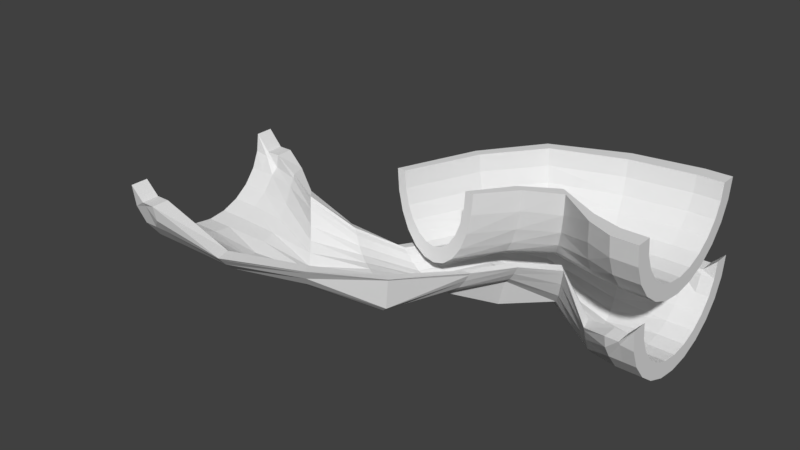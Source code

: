 # Source: cut_pipe_currved_left_steep_hard.blend  (saved by Blender 2.78.0; exported with 4.5.12 LTS)
import bpy
from mathutils import Matrix  # noqa: F401  (used for matrix-valued properties, if any)

bpy.ops.wm.read_factory_settings(use_empty=True)
scene = bpy.context.scene
scene.name = 'Scene'

# ---- collections
col_collection_1 = bpy.data.collections.new('Collection 1'); scene.collection.children.link(col_collection_1)

# ---- world
world_world = bpy.data.worlds.new('World'); scene.world = world_world
world_world.color = (0.05088, 0.05088, 0.05088)
world_world.use_sun_shadow = False
world_world.sun_shadow_jitter_overblur = 0.0
world_world.cycles.sampling_method = 'MANUAL'

# ---- meshes
me_cylinder_010 = bpy.data.meshes.new('Cylinder.010')
me_cylinder_010.from_pydata([(-264.0, 697.5, 411.4), (-264.0, -642.5, -42.97), (-102.5, 697.5, 408.6), (-102.5, -620.6, -42.97), (47.99, 697.5, 400.7), (47.99, -556.7, -42.97), (177.2, 697.5, 388.0), (177.2, -455.0, -42.97), (276.4, 697.5, 371.5), (276.4, -322.5, -42.97), (338.7, 697.5, 352.3), (338.7, -168.1, -42.97), (360.0, 697.5, 331.6), (360.0, -2.452, -42.97), (338.7, 697.5, 311.0), (338.7, 163.2, -42.97), (276.4, 697.5, 291.8), (276.4, 317.5, -42.97), (177.2, 697.5, 275.2), (177.2, 450.1, -42.97), (47.99, 697.5, 262.6), (47.99, 551.8, -42.97), (-102.5, 697.5, 254.6), (-102.5, 615.7, -42.97), (-264.0, 697.5, 251.9), (-264.0, 637.5, -42.97), (-264.0, 697.5, 395.4), (-264.0, -514.5, -42.97), (-134.8, 697.5, 393.2), (-134.8, -497.0, -42.97), (-14.41, 697.5, 386.9), (-14.41, -445.9, -42.97), (88.98, 697.5, 376.7), (88.98, -364.5, -42.97), (168.3, 697.5, 363.5), (168.3, -258.5, -42.97), (218.2, 697.5, 348.1), (218.2, -135.0, -42.97), (235.2, 697.5, 331.6), (235.2, -2.452, -42.97), (218.2, 697.5, 315.1), (218.2, 130.1, -42.97), (168.3, 697.5, 299.7), (168.3, 253.5, -42.97), (88.98, 697.5, 286.5), (88.98, 359.6, -42.97), (-14.41, 697.5, 276.4), (-14.41, 441.0, -42.97), (-134.8, 697.5, 270.0), (-134.8, 492.1, -42.97), (-264.0, 697.5, 267.8), (-264.0, 509.5, -42.97), (-617.0, 359.6, 57.03), (-264.0, 113.8, 353.5), (-264.0, -322.5, 273.9), (-264.0, -556.7, 136.0), (-264.0, -642.5, 7.034), (-102.5, -620.6, 7.034), (-102.5, -537.8, 134.7), (-102.5, -311.5, 271.6), (-102.5, 119.5, 350.8), (47.99, -556.7, 7.034), (47.99, -482.5, 130.7), (47.99, -279.6, 264.7), (47.99, 136.0, 343.1), (177.2, -455.0, 7.034), (177.2, -394.4, 124.4), (177.2, -228.7, 253.7), (177.2, 162.4, 330.9), (276.4, -322.5, 7.034), (276.4, -279.6, 116.1), (276.4, -162.5, 239.4), (276.4, 196.7, 314.9), (338.7, -168.1, 7.034), (338.7, -145.9, 106.5), (338.7, -85.27, 222.7), (338.7, 236.6, 296.4), (360.0, -2.452, 7.034), (360.0, -2.452, 96.18), (360.0, -2.452, 204.9), (360.0, 279.5, 276.4), (338.7, 163.2, 7.034), (338.7, 141.0, 85.86), (338.7, 80.37, 187.0), (338.7, 322.4, 256.5), (276.4, 317.5, 7.034), (276.4, 274.7, 76.25), (276.4, 157.5, 170.3), (276.4, 362.3, 237.9), (177.2, 450.1, 7.034), (177.2, 389.5, 67.99), (177.2, 223.8, 156.0), (177.2, 396.6, 222.0), (47.99, 551.8, 7.034), (47.99, 477.5, 61.65), (47.99, 274.7, 145.1), (47.99, 422.9, 209.7), (-102.5, 615.7, 7.034), (-102.5, 532.9, 57.67), (-102.5, 306.6, 138.2), (-102.5, 439.5, 202.0), (-264.0, 637.5, 7.034), (-264.0, 551.8, 56.31), (-264.0, 317.5, 135.8), (-264.0, 445.1, 199.4), (-264.0, 147.0, 338.0), (-264.0, -258.5, 260.1), (-264.0, -445.9, 128.1), (-264.0, -514.5, 7.034), (-134.8, -497.0, 7.034), (-134.8, -430.8, 127.0), (-134.8, -249.7, 258.2), (-134.8, 151.5, 335.9), (-14.41, -445.9, 7.034), (-14.41, -386.5, 123.8), (-14.41, -224.2, 252.7), (-14.41, 164.7, 329.8), (88.98, -364.5, 7.034), (88.98, -316.0, 118.7), (88.98, -183.5, 243.9), (88.98, 185.8, 320.0), (168.3, -258.5, 7.034), (168.3, -224.2, 112.1), (168.3, -130.5, 232.5), (168.3, 213.2, 307.2), (218.2, -135.0, 7.034), (218.2, -117.2, 104.4), (218.2, -68.71, 219.2), (218.2, 245.2, 292.4), (235.2, -2.452, 7.034), (235.2, -2.452, 96.18), (235.2, -2.452, 204.9), (235.2, 279.5, 276.4), (218.2, 130.1, 7.034), (218.2, 112.3, 87.93), (218.2, 63.81, 190.6), (218.2, 313.8, 260.5), (168.3, 253.5, 7.034), (168.3, 219.3, 80.23), (168.3, 125.5, 177.2), (168.3, 345.7, 245.6), (88.98, 359.6, 7.034), (88.98, 311.1, 73.63), (88.98, 178.6, 165.8), (88.98, 373.2, 232.9), (-14.41, 441.0, 7.034), (-14.41, 381.5, 68.56), (-14.41, 219.3, 157.0), (-14.41, 394.3, 223.1), (-134.8, 492.1, 7.034), (-134.8, 425.8, 65.37), (-134.8, 244.8, 151.5), (-134.8, 407.5, 216.9), (-264.0, 509.5, 7.034), (-264.0, 441.0, 64.29), (-264.0, 253.5, 149.6), (-264.0, 412.0, 214.8), (-264.0, -642.5, -17.97), (-264.0, -514.5, -17.97), (-102.5, -620.6, -17.97), (47.99, -556.7, -17.97), (177.2, -455.0, -17.97), (276.4, -322.5, -17.97), (338.7, -168.1, -17.97), (360.0, -2.452, -17.97), (338.7, 163.2, -17.97), (276.4, 317.5, -17.97), (177.2, 450.1, -17.97), (47.99, 551.8, -17.97), (-102.5, 615.7, -17.97), (-264.0, 637.5, -17.97), (-134.8, -497.0, -17.97), (-14.41, -445.9, -17.97), (88.98, -364.5, -17.97), (168.3, -258.5, -17.97), (218.2, -135.0, -17.97), (235.2, -2.452, -17.97), (218.2, 130.1, -17.97), (168.3, 253.5, -17.97), (88.98, 359.6, -17.97), (-14.41, 441.0, -17.97), (-134.8, 492.1, -17.97), (-264.0, 509.5, -17.97)], [], [(157, 1, 3, 159), (159, 3, 5, 160), (160, 5, 7, 161), (161, 7, 9, 162), (162, 9, 11, 163), (163, 11, 13, 164), (164, 13, 15, 165), (165, 15, 17, 166), (166, 17, 19, 167), (167, 19, 21, 168), (168, 21, 23, 169), (169, 23, 25, 170), (158, 171, 29, 27), (171, 172, 31, 29), (172, 173, 33, 31), (173, 174, 35, 33), (174, 175, 37, 35), (175, 176, 39, 37), (176, 177, 41, 39), (177, 178, 43, 41), (178, 179, 45, 43), (179, 180, 47, 45), (180, 181, 49, 47), (181, 182, 51, 49), (0, 2, 28, 26), (3, 1, 27, 29), (5, 3, 29, 31), (7, 5, 31, 33), (9, 7, 33, 35), (11, 9, 35, 37), (13, 11, 37, 39), (15, 13, 39, 41), (17, 15, 41, 43), (19, 17, 43, 45), (21, 19, 45, 47), (23, 21, 47, 49), (25, 23, 49, 51), (2, 4, 6, 8, 10, 12, 14, 16, 18, 20, 22, 24, 50, 48, 46, 44, 42, 40, 38, 36, 34, 32, 30, 28), (170, 25, 51, 182), (53, 0, 26, 105), (157, 56, 108, 158), (56, 55, 107, 108), (55, 54, 106, 107), (54, 53, 105, 106), (24, 104, 156, 50), (104, 103, 155, 156), (103, 102, 154, 155), (102, 101, 153, 154), (48, 50, 156, 152), (152, 156, 155, 151), (151, 155, 154, 150), (150, 154, 153, 149), (46, 48, 152, 148), (148, 152, 151, 147), (147, 151, 150, 146), (146, 150, 149, 145), (44, 46, 148, 144), (144, 148, 147, 143), (143, 147, 146, 142), (142, 146, 145, 141), (42, 44, 144, 140), (140, 144, 143, 139), (139, 143, 142, 138), (138, 142, 141, 137), (40, 42, 140, 136), (136, 140, 139, 135), (135, 139, 138, 134), (134, 138, 137, 133), (38, 40, 136, 132), (132, 136, 135, 131), (131, 135, 134, 130), (130, 134, 133, 129), (36, 38, 132, 128), (128, 132, 131, 127), (127, 131, 130, 126), (126, 130, 129, 125), (34, 36, 128, 124), (124, 128, 127, 123), (123, 127, 126, 122), (122, 126, 125, 121), (32, 34, 124, 120), (120, 124, 123, 119), (119, 123, 122, 118), (118, 122, 121, 117), (30, 32, 120, 116), (116, 120, 119, 115), (115, 119, 118, 114), (114, 118, 117, 113), (28, 30, 116, 112), (112, 116, 115, 111), (111, 115, 114, 110), (110, 114, 113, 109), (26, 28, 112, 105), (105, 112, 111, 106), (106, 111, 110, 107), (107, 110, 109, 108), (22, 100, 104, 24), (100, 99, 103, 104), (99, 98, 102, 103), (98, 97, 101, 102), (20, 96, 100, 22), (96, 95, 99, 100), (95, 94, 98, 99), (94, 93, 97, 98), (18, 92, 96, 20), (92, 91, 95, 96), (91, 90, 94, 95), (90, 89, 93, 94), (16, 88, 92, 18), (88, 87, 91, 92), (87, 86, 90, 91), (86, 85, 89, 90), (14, 84, 88, 16), (84, 83, 87, 88), (83, 82, 86, 87), (82, 81, 85, 86), (12, 80, 84, 14), (80, 79, 83, 84), (79, 78, 82, 83), (78, 77, 81, 82), (10, 76, 80, 12), (76, 75, 79, 80), (75, 74, 78, 79), (74, 73, 77, 78), (8, 72, 76, 10), (72, 71, 75, 76), (71, 70, 74, 75), (70, 69, 73, 74), (6, 68, 72, 8), (68, 67, 71, 72), (67, 66, 70, 71), (66, 65, 69, 70), (4, 64, 68, 6), (64, 63, 67, 68), (63, 62, 66, 67), (62, 61, 65, 66), (2, 60, 64, 4), (60, 59, 63, 64), (59, 58, 62, 63), (58, 57, 61, 62), (0, 53, 60, 2), (53, 54, 59, 60), (54, 55, 58, 59), (55, 56, 57, 58), (1, 157, 158, 27), (101, 170, 182, 153), (149, 153, 182, 181), (145, 149, 181, 180), (141, 145, 180, 179), (137, 141, 179, 178), (133, 137, 178, 177), (129, 133, 177, 176), (125, 129, 176, 175), (121, 125, 175, 174), (117, 121, 174, 173), (113, 117, 173, 172), (109, 113, 172, 171), (108, 109, 171, 158), (97, 169, 170, 101), (93, 168, 169, 97), (89, 167, 168, 93), (85, 166, 167, 89), (81, 165, 166, 85), (77, 164, 165, 81), (73, 163, 164, 77), (69, 162, 163, 73), (65, 161, 162, 69), (61, 160, 161, 65), (57, 159, 160, 61), (56, 157, 159, 57)])
_uv = me_cylinder_010.uv_layers.new(name='UVMap')
_uv.uv.foreach_set('vector', [0.01013, 0.9999, 0.0, 0.9998, 0.000552, 0.9308, 0.01069, 0.9309, 0.01069, 0.9309, 0.000552, 0.9308, 0.001086, 0.864, 0.01122, 0.8641, 0.01122, 0.8641, 0.001086, 0.864, 0.001566, 0.8041, 0.0117, 0.8042, 0.7475, 0.496, 0.7374, 0.4973, 0.7316, 0.4453, 0.7416, 0.444, 0.7416, 0.444, 0.7316, 0.4453, 0.7244, 0.3829, 0.7345, 0.3816, 0.7345, 0.3816, 0.7244, 0.3829, 0.7165, 0.3142, 0.7265, 0.313, 0.7265, 0.313, 0.7165, 0.3142, 0.7082, 0.2441, 0.7183, 0.2428, 0.7183, 0.2428, 0.7082, 0.2441, 0.7003, 0.1772, 0.7104, 0.176, 0.7104, 0.176, 0.7003, 0.1772, 0.6933, 0.1182, 0.7033, 0.1169, 0.6485, 0.6718, 0.6384, 0.6722, 0.6398, 0.6234, 0.6499, 0.623, 0.6499, 0.623, 0.6398, 0.6234, 0.6398, 0.5637, 0.6499, 0.5632, 0.6499, 0.5632, 0.6398, 0.5637, 0.6384, 0.4971, 0.6485, 0.4966, 0.08271, 0.8014, 0.08322, 0.8566, 0.07311, 0.8567, 0.0726, 0.8015, 0.08322, 0.8566, 0.0847, 0.9099, 0.0746, 0.91, 0.07311, 0.8567, 0.0847, 0.9099, 0.08707, 0.9578, 0.07696, 0.9579, 0.0746, 0.91, 0.5437, 0.4975, 0.5385, 0.5398, 0.5284, 0.5385, 0.5337, 0.4962, 0.5385, 0.5398, 0.5324, 0.5902, 0.5223, 0.5889, 0.5284, 0.5385, 0.5324, 0.5902, 0.5258, 0.6453, 0.5158, 0.644, 0.5223, 0.5889, 0.5258, 0.6453, 0.5193, 0.7013, 0.5092, 0.7001, 0.5158, 0.644, 0.5193, 0.7013, 0.5131, 0.7545, 0.5031, 0.7532, 0.5092, 0.7001, 0.5131, 0.7545, 0.5078, 0.8012, 0.4978, 0.7999, 0.5031, 0.7532, 0.4853, 0.6827, 0.4853, 0.6439, 0.4954, 0.6439, 0.4954, 0.6827, 0.4853, 0.6439, 0.4853, 0.5962, 0.4954, 0.5962, 0.4954, 0.6439, 0.4853, 0.5962, 0.4853, 0.543, 0.4954, 0.543, 0.4954, 0.5962, 0.9355, 0.262, 0.9372, 0.1942, 0.9433, 0.2078, 0.942, 0.262, 0.1875, 0.009129, 0.253, 0.0, 0.253, 0.05348, 0.2006, 0.06078, 0.1265, 0.03586, 0.1875, 0.009129, 0.2006, 0.06078, 0.1518, 0.08217, 0.07409, 0.07837, 0.1265, 0.03586, 0.1518, 0.08217, 0.1099, 0.1162, 0.03389, 0.1338, 0.07409, 0.07837, 0.1099, 0.1162, 0.0777, 0.1605, 0.008619, 0.1983, 0.03389, 0.1338, 0.0777, 0.1605, 0.05748, 0.2121, 0.0, 0.2675, 0.008619, 0.1983, 0.05748, 0.2121, 0.05059, 0.2675, 0.008619, 0.3367, 0.0, 0.2675, 0.05059, 0.2675, 0.05748, 0.3228, 0.03389, 0.4012, 0.008619, 0.3367, 0.05748, 0.3228, 0.0777, 0.3744, 0.07409, 0.4566, 0.03389, 0.4012, 0.0777, 0.3744, 0.1099, 0.4187, 0.1265, 0.499, 0.07409, 0.4566, 0.1099, 0.4187, 0.1518, 0.4527, 0.1875, 0.5257, 0.1265, 0.499, 0.1518, 0.4527, 0.2006, 0.4741, 0.253, 0.5348, 0.1875, 0.5257, 0.2006, 0.4741, 0.253, 0.4813, 0.9372, 0.1942, 0.941, 0.131, 0.9466, 0.07675, 0.9536, 0.03511, 0.9617, 0.008929, 0.9701, 0.0, 0.9783, 0.008929, 0.9859, 0.03511, 0.9922, 0.07675, 0.9968, 0.131, 0.9995, 0.1942, 1.0, 0.262, 0.9936, 0.262, 0.9932, 0.2078, 0.991, 0.1572, 0.9873, 0.1138, 0.9823, 0.08049, 0.9762, 0.05955, 0.9696, 0.05241, 0.9629, 0.05955, 0.9565, 0.08049, 0.9508, 0.1138, 0.9463, 0.1572, 0.9433, 0.2078, 0.7032, 0.9144, 0.6933, 0.9125, 0.7028, 0.8593, 0.7127, 0.8612, 0.871, 0.2403, 0.9294, 0.0, 0.9355, 0.002299, 0.8815, 0.2293, 0.9083, 0.5943, 0.8988, 0.5907, 0.9165, 0.5398, 0.926, 0.5434, 0.8988, 0.5907, 0.8615, 0.538, 0.8798, 0.4951, 0.9165, 0.5398, 0.8615, 0.538, 0.8412, 0.4251, 0.8553, 0.4016, 0.8798, 0.4951, 0.8412, 0.4251, 0.871, 0.2403, 0.8815, 0.2293, 0.8553, 0.4016, 0.8064, 0.9602, 0.8041, 0.8512, 0.8127, 0.8387, 0.8127, 0.9614, 0.8041, 0.8512, 0.7882, 0.7933, 0.7985, 0.7678, 0.8127, 0.8387, 0.7882, 0.7933, 0.7392, 0.8845, 0.7506, 0.8391, 0.7985, 0.7678, 0.7392, 0.8845, 0.7132, 0.9163, 0.7227, 0.8631, 0.7506, 0.8391, 0.3053, 0.8133, 0.253, 0.8132, 0.253, 0.6903, 0.3053, 0.6885, 0.3053, 0.6885, 0.253, 0.6903, 0.2531, 0.6196, 0.3055, 0.6161, 0.9273, 0.7344, 0.9382, 0.788, 0.8715, 0.8076, 0.863, 0.7533, 0.863, 0.7533, 0.8715, 0.8076, 0.8487, 0.8143, 0.8412, 0.7596, 0.3541, 0.8138, 0.3053, 0.8133, 0.3053, 0.6885, 0.3541, 0.6834, 0.3541, 0.6834, 0.3053, 0.6885, 0.3055, 0.6161, 0.3542, 0.6057, 0.9235, 0.6826, 0.9273, 0.7344, 0.863, 0.7533, 0.8666, 0.6992, 0.4502, 0.6405, 0.4515, 0.5925, 0.4752, 0.5962, 0.4752, 0.6439, 0.396, 0.8144, 0.3541, 0.8138, 0.3541, 0.6834, 0.3959, 0.6752, 0.3959, 0.6752, 0.3541, 0.6834, 0.3542, 0.6057, 0.396, 0.5893, 0.9273, 0.636, 0.9235, 0.6826, 0.8666, 0.6992, 0.8821, 0.6492, 0.4482, 0.68, 0.4502, 0.6405, 0.4752, 0.6439, 0.4752, 0.6827, 0.428, 0.8153, 0.396, 0.8144, 0.3959, 0.6752, 0.428, 0.6646, 0.428, 0.6646, 0.3959, 0.6752, 0.396, 0.5893, 0.4281, 0.5679, 0.9382, 0.5979, 0.9273, 0.636, 0.8821, 0.6492, 0.9083, 0.6066, 0.5543, 0.7452, 0.5471, 0.7856, 0.5179, 0.8025, 0.5232, 0.7558, 0.4482, 0.8164, 0.428, 0.8153, 0.428, 0.6646, 0.4481, 0.6522, 0.4481, 0.6522, 0.428, 0.6646, 0.4281, 0.5679, 0.4482, 0.543, 0.6064, 0.6843, 0.598, 0.7109, 0.5543, 0.7452, 0.5627, 0.6994, 0.5627, 0.6994, 0.5543, 0.7452, 0.5232, 0.7558, 0.5293, 0.7026, 0.6318, 0.957, 0.6251, 0.9566, 0.6222, 0.7928, 0.6303, 0.7788, 0.6303, 0.7788, 0.6222, 0.7928, 0.6064, 0.6843, 0.6155, 0.6568, 0.6155, 0.6568, 0.6064, 0.6843, 0.5627, 0.6994, 0.5718, 0.6512, 0.5718, 0.6512, 0.5627, 0.6994, 0.5293, 0.7026, 0.5359, 0.6466, 0.6384, 0.9583, 0.6318, 0.957, 0.6303, 0.7788, 0.6384, 0.7657, 0.6384, 0.7657, 0.6303, 0.7788, 0.6155, 0.6568, 0.6245, 0.6302, 0.6245, 0.6302, 0.6155, 0.6568, 0.5718, 0.6512, 0.5808, 0.604, 0.5808, 0.604, 0.5718, 0.6512, 0.5359, 0.6466, 0.5425, 0.5915, 0.6731, 0.002199, 0.6933, 0.00326, 0.6933, 0.1961, 0.673, 0.2084, 0.673, 0.2084, 0.6933, 0.1961, 0.6933, 0.3323, 0.673, 0.3572, 0.6329, 0.6064, 0.6245, 0.6302, 0.5808, 0.604, 0.5891, 0.5609, 0.5891, 0.5609, 0.5808, 0.604, 0.5425, 0.5915, 0.5486, 0.5411, 0.6409, 0.001289, 0.6731, 0.002199, 0.673, 0.2084, 0.6409, 0.219, 0.6409, 0.219, 0.673, 0.2084, 0.673, 0.3572, 0.6409, 0.3786, 0.6734, 0.7295, 0.6385, 0.7295, 0.6384, 0.6756, 0.675, 0.6722, 0.5963, 0.5249, 0.5891, 0.5609, 0.5486, 0.5411, 0.5538, 0.4988, 0.599, 0.0005896, 0.6409, 0.001289, 0.6409, 0.219, 0.599, 0.2272, 0.599, 0.2272, 0.6409, 0.219, 0.6409, 0.3786, 0.599, 0.395, 0.599, 0.395, 0.6409, 0.3786, 0.6409, 0.4426, 0.599, 0.4717, 0.1437, 0.9126, 0.1437, 0.9599, 0.09717, 0.9577, 0.09481, 0.9098, 0.5502, 0.0001501, 0.599, 0.0005896, 0.599, 0.2272, 0.5501, 0.2323, 0.5501, 0.2323, 0.599, 0.2272, 0.599, 0.395, 0.5501, 0.4053, 0.5501, 0.4053, 0.599, 0.395, 0.599, 0.4717, 0.5502, 0.4899, 0.1438, 0.8596, 0.1437, 0.9126, 0.09481, 0.9098, 0.09333, 0.8565, 0.4978, 0.0, 0.5502, 0.0001501, 0.5501, 0.2323, 0.4978, 0.234, 0.4978, 0.234, 0.5501, 0.2323, 0.5501, 0.4053, 0.4978, 0.4088, 0.4978, 0.4088, 0.5501, 0.4053, 0.5502, 0.4899, 0.4978, 0.4962, 0.1438, 0.8045, 0.1438, 0.8596, 0.09333, 0.8565, 0.09282, 0.8013, 0.06547, 0.5387, 0.06547, 0.6502, 9.402e-07, 0.648, 0.0, 0.5389, 0.06547, 0.6502, 0.06549, 0.7101, 2.315e-05, 0.7057, 9.402e-07, 0.648, 0.8043, 0.5973, 0.7221, 0.5737, 0.7327, 0.5058, 0.8181, 0.5304, 0.7221, 0.5737, 0.6933, 0.5656, 0.7027, 0.4973, 0.7327, 0.5058, 0.1265, 0.5382, 0.1265, 0.6565, 0.06547, 0.6502, 0.06547, 0.5387, 0.1265, 0.6565, 0.1265, 0.723, 0.06549, 0.7101, 0.06547, 0.6502, 0.7996, 0.6621, 0.7266, 0.6412, 0.7221, 0.5737, 0.8043, 0.5973, 0.7266, 0.6412, 0.7013, 0.6341, 0.6933, 0.5656, 0.7221, 0.5737, 0.1788, 0.5373, 0.1788, 0.6667, 0.1265, 0.6565, 0.1265, 0.5382, 0.1788, 0.6667, 0.1789, 0.7434, 0.1265, 0.723, 0.1265, 0.6565, 0.8043, 0.7203, 0.7459, 0.7037, 0.7266, 0.6412, 0.7996, 0.6621, 0.7459, 0.7037, 0.7263, 0.6983, 0.7013, 0.6341, 0.7266, 0.6412, 0.219, 0.5362, 0.219, 0.6799, 0.1788, 0.6667, 0.1788, 0.5373, 0.219, 0.6799, 0.219, 0.7702, 0.1789, 0.7434, 0.1788, 0.6667, 0.8181, 0.7678, 0.7787, 0.7568, 0.7459, 0.7037, 0.8043, 0.7203, 0.7504, 0.1891, 0.7205, 0.1747, 0.7134, 0.1156, 0.7409, 0.1379, 0.2443, 0.5348, 0.2443, 0.6954, 0.219, 0.6799, 0.219, 0.5362, 0.2443, 0.6954, 0.2443, 0.8013, 0.219, 0.7702, 0.219, 0.6799, 0.8048, 0.267, 0.7612, 0.2468, 0.7504, 0.1891, 0.794, 0.2333, 0.7612, 0.2468, 0.7284, 0.2415, 0.7205, 0.1747, 0.7504, 0.1891, 0.833, 0.001813, 0.8312, 0.1798, 0.821, 0.1621, 0.8246, 0.002118, 0.8312, 0.1798, 0.8162, 0.3015, 0.8048, 0.267, 0.821, 0.1621, 0.8162, 0.3015, 0.7724, 0.3071, 0.7612, 0.2468, 0.8048, 0.267, 0.7724, 0.3071, 0.7366, 0.3117, 0.7284, 0.2415, 0.7612, 0.2468, 0.8412, 0.0, 0.8412, 0.1959, 0.8312, 0.1798, 0.833, 0.001813, 0.8412, 0.1959, 0.8273, 0.3345, 0.8162, 0.3015, 0.8312, 0.1798, 0.8273, 0.3345, 0.7835, 0.3659, 0.7724, 0.3071, 0.8162, 0.3015, 0.7835, 0.3659, 0.7445, 0.3803, 0.7366, 0.3117, 0.7724, 0.3071, 0.4724, 0.5403, 0.4723, 0.3271, 0.4977, 0.3425, 0.4978, 0.539, 0.4723, 0.3271, 0.4723, 0.1718, 0.4978, 0.2029, 0.4977, 0.3425, 0.8374, 0.3638, 0.7935, 0.4192, 0.7835, 0.3659, 0.8273, 0.3345, 0.7935, 0.4192, 0.7517, 0.4428, 0.7445, 0.3803, 0.7835, 0.3659, 0.4321, 0.5414, 0.432, 0.3138, 0.4723, 0.3271, 0.4724, 0.5403, 0.432, 0.3138, 0.432, 0.1451, 0.4723, 0.1718, 0.4723, 0.3271, 0.432, 0.1451, 0.4325, 0.06705, 0.4729, 0.1145, 0.4723, 0.1718, 0.8018, 0.4633, 0.7576, 0.4948, 0.7517, 0.4428, 0.7935, 0.4192, 0.3797, 0.5423, 0.3795, 0.3036, 0.432, 0.3138, 0.4321, 0.5414, 0.3795, 0.3036, 0.3795, 0.1246, 0.432, 0.1451, 0.432, 0.3138, 0.3795, 0.1246, 0.3801, 0.03067, 0.4325, 0.06705, 0.432, 0.1451, 0.07152, 0.8605, 0.02135, 0.8642, 0.02183, 0.8043, 0.06942, 0.8013, 0.3186, 0.5428, 0.3184, 0.2972, 0.3795, 0.3036, 0.3797, 0.5423, 0.3184, 0.2972, 0.3185, 0.1117, 0.3795, 0.1246, 0.3795, 0.3036, 0.3185, 0.1117, 0.319, 0.007799, 0.3801, 0.03067, 0.3795, 0.1246, 0.0726, 0.9268, 0.02082, 0.931, 0.02135, 0.8642, 0.07152, 0.8605, 0.2531, 0.543, 0.253, 0.2951, 0.3184, 0.2972, 0.3186, 0.5428, 0.253, 0.2951, 0.253, 0.1073, 0.3185, 0.1117, 0.3184, 0.2972, 0.253, 0.1073, 0.2535, 0.0, 0.319, 0.007799, 0.3185, 0.1117, 0.0726, 0.9956, 0.02027, 1.0, 0.02082, 0.931, 0.0726, 0.9268, 0.9179, 0.5979, 0.9083, 0.5943, 0.926, 0.5434, 0.9355, 0.547, 0.7132, 0.9163, 0.7032, 0.9144, 0.7127, 0.8612, 0.7227, 0.8631, 0.4752, 0.5962, 0.4752, 0.543, 0.4853, 0.543, 0.4853, 0.5962, 0.4752, 0.6439, 0.4752, 0.5962, 0.4853, 0.5962, 0.4853, 0.6439, 0.4752, 0.6827, 0.4752, 0.6439, 0.4853, 0.6439, 0.4853, 0.6827, 0.5232, 0.7558, 0.5179, 0.8025, 0.5078, 0.8012, 0.5131, 0.7545, 0.5293, 0.7026, 0.5232, 0.7558, 0.5131, 0.7545, 0.5193, 0.7013, 0.5359, 0.6466, 0.5293, 0.7026, 0.5193, 0.7013, 0.5258, 0.6453, 0.5425, 0.5915, 0.5359, 0.6466, 0.5258, 0.6453, 0.5324, 0.5902, 0.5486, 0.5411, 0.5425, 0.5915, 0.5324, 0.5902, 0.5385, 0.5398, 0.5538, 0.4988, 0.5486, 0.5411, 0.5385, 0.5398, 0.5437, 0.4975, 0.09481, 0.9098, 0.09717, 0.9577, 0.08707, 0.9578, 0.0847, 0.9099, 0.09333, 0.8565, 0.09481, 0.9098, 0.0847, 0.9099, 0.08322, 0.8566, 0.09282, 0.8013, 0.09333, 0.8565, 0.08322, 0.8566, 0.08271, 0.8014, 0.66, 0.5628, 0.6499, 0.5632, 0.6485, 0.4966, 0.6586, 0.4962, 0.66, 0.6226, 0.6499, 0.623, 0.6499, 0.5632, 0.66, 0.5628, 0.6586, 0.6714, 0.6485, 0.6718, 0.6499, 0.623, 0.66, 0.6226, 0.7205, 0.1747, 0.7104, 0.176, 0.7033, 0.1169, 0.7134, 0.1156, 0.7284, 0.2415, 0.7183, 0.2428, 0.7104, 0.176, 0.7205, 0.1747, 0.7366, 0.3117, 0.7265, 0.313, 0.7183, 0.2428, 0.7284, 0.2415, 0.7445, 0.3803, 0.7345, 0.3816, 0.7265, 0.313, 0.7366, 0.3117, 0.7517, 0.4428, 0.7416, 0.444, 0.7345, 0.3816, 0.7445, 0.3803, 0.7576, 0.4948, 0.7475, 0.496, 0.7416, 0.444, 0.7517, 0.4428, 0.02135, 0.8642, 0.01122, 0.8641, 0.0117, 0.8042, 0.02183, 0.8043, 0.02082, 0.931, 0.01069, 0.9309, 0.01122, 0.8641, 0.02135, 0.8642, 0.02027, 1.0, 0.01013, 0.9999, 0.01069, 0.9309, 0.02082, 0.931])
me_cylinder_010.use_remesh_preserve_volume = False
me_cylinder_010.use_remesh_preserve_attributes = False
me_cylinder_010.use_mirror_vertex_groups = False
me_cylinder_010.update()
me_cylinder_013 = bpy.data.meshes.new('Cylinder.013')
me_cylinder_013.from_pydata([(330.9, 697.5, 411.4), (-264.0, -642.5, -42.97), (350.4, 697.5, 408.6), (-102.5, -620.6, -42.97), (406.6, 697.5, 400.7), (47.99, -556.7, -42.97), (478.1, 697.5, 388.0), (177.2, -455.0, -42.97), (533.0, 697.5, 371.5), (276.4, -322.5, -42.97), (567.5, 697.5, 352.3), (338.7, -168.1, -42.97), (579.2, 697.5, 331.6), (360.0, -2.452, -42.97), (567.5, 697.5, 311.0), (338.7, 163.2, -42.97), (533.0, 697.5, 291.8), (276.4, 317.5, -42.97), (478.1, 697.5, 275.2), (177.2, 450.1, -42.97), (406.6, 697.5, 262.6), (47.99, 551.8, -42.97), (350.4, 697.5, 254.6), (-102.5, 615.7, -42.97), (330.9, 697.5, 251.9), (-264.0, 637.5, -42.97), (330.9, 697.5, 395.4), (-264.0, -514.5, -42.97), (346.5, 697.5, 393.2), (-134.8, -497.0, -42.97), (372.1, 697.5, 386.9), (-14.41, -445.9, -42.97), (429.3, 697.5, 376.7), (88.98, -364.5, -42.97), (473.2, 697.5, 363.5), (168.3, -258.5, -42.97), (500.8, 697.5, 348.1), (218.2, -135.0, -42.97), (510.2, 697.5, 331.6), (235.2, -2.452, -42.97), (500.8, 697.5, 315.1), (218.2, 130.1, -42.97), (473.2, 697.5, 299.7), (168.3, 253.5, -42.97), (429.3, 697.5, 286.5), (88.98, 359.6, -42.97), (372.1, 697.5, 276.4), (-14.41, 441.0, -42.97), (346.5, 697.5, 270.0), (-134.8, 492.1, -42.97), (330.9, 697.5, 267.8), (-264.0, 509.5, -42.97), (-617.0, 359.6, 57.03), (209.4, 113.8, 353.5), (74.34, -322.5, 273.9), (74.34, -556.7, 136.0), (-166.6, -642.5, 7.034), (-53.58, -620.6, 7.034), (95.93, -537.8, 134.7), (95.93, -311.5, 271.6), (221.4, 119.5, 350.8), (47.99, -556.7, 7.034), (158.1, -482.5, 130.7), (158.1, -279.6, 264.7), (454.9, 136.0, 343.1), (177.2, -455.0, 7.034), (237.2, -394.4, 124.4), (237.2, -228.7, 253.7), (498.6, 162.4, 330.9), (276.4, -322.5, 7.034), (276.4, -279.6, 116.1), (297.9, -162.5, 239.4), (533.0, 196.7, 314.9), (338.7, -168.1, 7.034), (338.7, -145.9, 106.5), (338.7, -85.27, 222.7), (567.5, 236.6, 296.4), (360.0, -2.452, 7.034), (360.0, -2.452, 96.18), (360.0, -2.452, 204.9), (579.2, 279.5, 276.4), (338.7, 163.2, 7.034), (338.7, 141.0, 85.86), (338.7, 80.37, 187.0), (567.5, 322.4, 256.5), (276.4, 317.5, 7.034), (276.4, 274.7, 76.25), (276.4, 157.5, 170.3), (333.9, 362.3, 237.9), (177.2, 450.1, 7.034), (177.2, 389.5, 67.99), (177.2, 223.8, 156.0), (279.0, 396.6, 222.0), (47.99, 551.8, 7.034), (47.99, 477.5, 61.65), (47.99, 274.7, 145.1), (207.5, 422.9, 209.7), (-53.58, 615.7, 7.034), (-53.58, 532.9, 57.67), (-53.58, 306.6, 138.2), (151.3, 439.5, 202.0), (-148.6, 637.5, 7.034), (-88.84, 551.8, 56.31), (-88.84, 317.5, 135.8), (131.8, 445.1, 199.4), (209.4, 147.0, 338.0), (74.34, -258.5, 260.1), (74.34, -445.9, 128.1), (-166.6, -514.5, 7.034), (-60.63, -497.0, 7.034), (91.61, -430.8, 127.0), (91.61, -249.7, 258.2), (219.0, 151.5, 335.9), (-14.41, -445.9, 7.034), (119.9, -386.5, 123.8), (119.9, -224.2, 252.7), (234.6, 164.7, 329.8), (88.98, -364.5, 7.034), (183.2, -316.0, 118.7), (183.2, -183.5, 243.9), (269.7, 185.8, 320.0), (168.3, -258.5, 7.034), (231.8, -224.2, 112.1), (231.8, -130.5, 232.5), (296.5, 213.2, 307.2), (218.2, -135.0, 7.034), (262.3, -117.2, 104.4), (262.3, -68.71, 219.2), (313.4, 245.2, 292.4), (235.2, -2.452, 7.034), (235.2, -2.452, 96.18), (272.7, -2.452, 204.9), (311.1, 279.5, 276.4), (218.2, 130.1, 7.034), (218.2, 112.3, 87.93), (218.2, 63.81, 190.6), (301.7, 313.8, 260.5), (168.3, 253.5, 7.034), (168.3, 219.3, 80.23), (168.3, 125.5, 177.2), (274.1, 345.7, 245.6), (88.98, 359.6, 7.034), (88.98, 311.1, 73.63), (88.98, 178.6, 165.8), (230.2, 373.2, 232.9), (-14.41, 441.0, 7.034), (-14.41, 381.5, 68.56), (-14.41, 219.3, 157.0), (173.0, 394.3, 223.1), (-60.63, 492.1, 7.034), (-60.63, 425.8, 65.37), (-60.63, 244.8, 151.5), (147.4, 407.5, 216.9), (-148.6, 509.5, 7.034), (-88.84, 441.0, 64.29), (-88.84, 253.5, 149.6), (131.8, 412.0, 214.8), (-166.6, -642.5, -17.97), (-166.6, -514.5, -17.97), (-131.4, -620.6, -17.97), (47.99, -556.7, -17.97), (177.2, -455.0, -17.97), (276.4, -322.5, -17.97), (338.7, -168.1, -17.97), (360.0, -2.452, -17.97), (338.7, 163.2, -17.97), (276.4, 317.5, -17.97), (177.2, 450.1, -17.97), (47.99, 551.8, -17.97), (-113.3, 615.7, -17.97), (-148.6, 637.5, -17.97), (-138.4, -497.0, -17.97), (-14.41, -445.9, -17.97), (88.98, -364.5, -17.97), (168.3, -258.5, -17.97), (218.2, -135.0, -17.97), (235.2, -2.452, -17.97), (218.2, 130.1, -17.97), (168.3, 253.5, -17.97), (88.98, 359.6, -17.97), (-14.41, 441.0, -17.97), (-120.4, 492.1, -17.97), (-148.6, 509.5, -17.97)], [], [(157, 1, 3, 159), (159, 3, 5, 160), (160, 5, 7, 161), (161, 7, 9, 162), (162, 9, 11, 163), (163, 11, 13, 164), (164, 13, 15, 165), (165, 15, 17, 166), (166, 17, 19, 167), (167, 19, 21, 168), (168, 21, 23, 169), (169, 23, 25, 170), (158, 171, 29, 27), (171, 172, 31, 29), (172, 173, 33, 31), (173, 174, 35, 33), (174, 175, 37, 35), (175, 176, 39, 37), (176, 177, 41, 39), (177, 178, 43, 41), (178, 179, 45, 43), (179, 180, 47, 45), (180, 181, 49, 47), (181, 182, 51, 49), (0, 2, 28, 26), (3, 1, 27, 29), (5, 3, 29, 31), (7, 5, 31, 33), (9, 7, 33, 35), (11, 9, 35, 37), (13, 11, 37, 39), (15, 13, 39, 41), (17, 15, 41, 43), (19, 17, 43, 45), (21, 19, 45, 47), (23, 21, 47, 49), (25, 23, 49, 51), (2, 4, 6, 8, 10, 12, 14, 16, 18, 20, 22, 24, 50, 48, 46, 44, 42, 40, 38, 36, 34, 32, 30, 28), (170, 25, 51, 182), (53, 0, 26, 105), (157, 56, 108, 158), (56, 55, 107, 108), (55, 54, 106, 107), (54, 53, 105, 106), (24, 104, 156, 50), (104, 103, 155, 156), (103, 102, 154, 155), (102, 101, 153, 154), (48, 50, 156, 152), (152, 156, 155, 151), (151, 155, 154, 150), (150, 154, 153, 149), (46, 48, 152, 148), (148, 152, 151, 147), (147, 151, 150, 146), (146, 150, 149, 145), (44, 46, 148, 144), (144, 148, 147, 143), (143, 147, 146, 142), (142, 146, 145, 141), (42, 44, 144, 140), (140, 144, 143, 139), (139, 143, 142, 138), (138, 142, 141, 137), (40, 42, 140, 136), (136, 140, 139, 135), (135, 139, 138, 134), (134, 138, 137, 133), (38, 40, 136, 132), (132, 136, 135, 131), (131, 135, 134, 130), (130, 134, 133, 129), (36, 38, 132, 128), (128, 132, 131, 127), (127, 131, 130, 126), (126, 130, 129, 125), (34, 36, 128, 124), (124, 128, 127, 123), (123, 127, 126, 122), (122, 126, 125, 121), (32, 34, 124, 120), (120, 124, 123, 119), (119, 123, 122, 118), (118, 122, 121, 117), (30, 32, 120, 116), (116, 120, 119, 115), (115, 119, 118, 114), (114, 118, 117, 113), (28, 30, 116, 112), (112, 116, 115, 111), (111, 115, 114, 110), (110, 114, 113, 109), (26, 28, 112, 105), (105, 112, 111, 106), (106, 111, 110, 107), (107, 110, 109, 108), (22, 100, 104, 24), (100, 99, 103, 104), (99, 98, 102, 103), (98, 97, 101, 102), (20, 96, 100, 22), (96, 95, 99, 100), (95, 94, 98, 99), (94, 93, 97, 98), (18, 92, 96, 20), (92, 91, 95, 96), (91, 90, 94, 95), (90, 89, 93, 94), (16, 88, 92, 18), (88, 87, 91, 92), (87, 86, 90, 91), (86, 85, 89, 90), (14, 84, 88, 16), (84, 83, 87, 88), (83, 82, 86, 87), (82, 81, 85, 86), (12, 80, 84, 14), (80, 79, 83, 84), (79, 78, 82, 83), (78, 77, 81, 82), (10, 76, 80, 12), (76, 75, 79, 80), (75, 74, 78, 79), (74, 73, 77, 78), (8, 72, 76, 10), (72, 71, 75, 76), (71, 70, 74, 75), (70, 69, 73, 74), (6, 68, 72, 8), (68, 67, 71, 72), (67, 66, 70, 71), (66, 65, 69, 70), (4, 64, 68, 6), (64, 63, 67, 68), (63, 62, 66, 67), (62, 61, 65, 66), (2, 60, 64, 4), (60, 59, 63, 64), (59, 58, 62, 63), (58, 57, 61, 62), (0, 53, 60, 2), (53, 54, 59, 60), (54, 55, 58, 59), (55, 56, 57, 58), (1, 157, 158, 27), (101, 170, 182, 153), (149, 153, 182, 181), (145, 149, 181, 180), (141, 145, 180, 179), (137, 141, 179, 178), (133, 137, 178, 177), (129, 133, 177, 176), (125, 129, 176, 175), (121, 125, 175, 174), (117, 121, 174, 173), (113, 117, 173, 172), (109, 113, 172, 171), (108, 109, 171, 158), (97, 169, 170, 101), (93, 168, 169, 97), (89, 167, 168, 93), (85, 166, 167, 89), (81, 165, 166, 85), (77, 164, 165, 81), (73, 163, 164, 77), (69, 162, 163, 73), (65, 161, 162, 69), (61, 160, 161, 65), (57, 159, 160, 61), (56, 157, 159, 57)])
_uv = me_cylinder_013.uv_layers.new(name='UVMap')
_uv.uv.foreach_set('vector', [0.01013, 0.9999, 0.0, 0.9998, 0.000552, 0.9308, 0.01069, 0.9309, 0.01069, 0.9309, 0.000552, 0.9308, 0.001086, 0.864, 0.01122, 0.8641, 0.01122, 0.8641, 0.001086, 0.864, 0.001566, 0.8041, 0.0117, 0.8042, 0.7475, 0.496, 0.7374, 0.4973, 0.7316, 0.4453, 0.7416, 0.444, 0.7416, 0.444, 0.7316, 0.4453, 0.7244, 0.3829, 0.7345, 0.3816, 0.7345, 0.3816, 0.7244, 0.3829, 0.7165, 0.3142, 0.7265, 0.313, 0.7265, 0.313, 0.7165, 0.3142, 0.7082, 0.2441, 0.7183, 0.2428, 0.7183, 0.2428, 0.7082, 0.2441, 0.7003, 0.1772, 0.7104, 0.176, 0.7104, 0.176, 0.7003, 0.1772, 0.6933, 0.1182, 0.7033, 0.1169, 0.6485, 0.6718, 0.6384, 0.6722, 0.6398, 0.6234, 0.6499, 0.623, 0.6499, 0.623, 0.6398, 0.6234, 0.6398, 0.5637, 0.6499, 0.5632, 0.6499, 0.5632, 0.6398, 0.5637, 0.6384, 0.4971, 0.6485, 0.4966, 0.08271, 0.8014, 0.08322, 0.8566, 0.07311, 0.8567, 0.0726, 0.8015, 0.08322, 0.8566, 0.0847, 0.9099, 0.0746, 0.91, 0.07311, 0.8567, 0.0847, 0.9099, 0.08707, 0.9578, 0.07696, 0.9579, 0.0746, 0.91, 0.5437, 0.4975, 0.5385, 0.5398, 0.5284, 0.5385, 0.5337, 0.4962, 0.5385, 0.5398, 0.5324, 0.5902, 0.5223, 0.5889, 0.5284, 0.5385, 0.5324, 0.5902, 0.5258, 0.6453, 0.5158, 0.644, 0.5223, 0.5889, 0.5258, 0.6453, 0.5193, 0.7013, 0.5092, 0.7001, 0.5158, 0.644, 0.5193, 0.7013, 0.5131, 0.7545, 0.5031, 0.7532, 0.5092, 0.7001, 0.5131, 0.7545, 0.5078, 0.8012, 0.4978, 0.7999, 0.5031, 0.7532, 0.4853, 0.6827, 0.4853, 0.6439, 0.4954, 0.6439, 0.4954, 0.6827, 0.4853, 0.6439, 0.4853, 0.5962, 0.4954, 0.5962, 0.4954, 0.6439, 0.4853, 0.5962, 0.4853, 0.543, 0.4954, 0.543, 0.4954, 0.5962, 0.9355, 0.262, 0.9372, 0.1942, 0.9433, 0.2078, 0.942, 0.262, 0.1875, 0.009129, 0.253, 0.0, 0.253, 0.05348, 0.2006, 0.06078, 0.1265, 0.03586, 0.1875, 0.009129, 0.2006, 0.06078, 0.1518, 0.08217, 0.07409, 0.07837, 0.1265, 0.03586, 0.1518, 0.08217, 0.1099, 0.1162, 0.03389, 0.1338, 0.07409, 0.07837, 0.1099, 0.1162, 0.0777, 0.1605, 0.008619, 0.1983, 0.03389, 0.1338, 0.0777, 0.1605, 0.05748, 0.2121, 0.0, 0.2675, 0.008619, 0.1983, 0.05748, 0.2121, 0.05059, 0.2675, 0.008619, 0.3367, 0.0, 0.2675, 0.05059, 0.2675, 0.05748, 0.3228, 0.03389, 0.4012, 0.008619, 0.3367, 0.05748, 0.3228, 0.0777, 0.3744, 0.07409, 0.4566, 0.03389, 0.4012, 0.0777, 0.3744, 0.1099, 0.4187, 0.1265, 0.499, 0.07409, 0.4566, 0.1099, 0.4187, 0.1518, 0.4527, 0.1875, 0.5257, 0.1265, 0.499, 0.1518, 0.4527, 0.2006, 0.4741, 0.253, 0.5348, 0.1875, 0.5257, 0.2006, 0.4741, 0.253, 0.4813, 0.9372, 0.1942, 0.941, 0.131, 0.9466, 0.07675, 0.9536, 0.03511, 0.9617, 0.008929, 0.9701, 0.0, 0.9783, 0.008929, 0.9859, 0.03511, 0.9922, 0.07675, 0.9968, 0.131, 0.9995, 0.1942, 1.0, 0.262, 0.9936, 0.262, 0.9932, 0.2078, 0.991, 0.1572, 0.9873, 0.1138, 0.9823, 0.08049, 0.9762, 0.05955, 0.9696, 0.05241, 0.9629, 0.05955, 0.9565, 0.08049, 0.9508, 0.1138, 0.9463, 0.1572, 0.9433, 0.2078, 0.7032, 0.9144, 0.6933, 0.9125, 0.7028, 0.8593, 0.7127, 0.8612, 0.871, 0.2403, 0.9294, 0.0, 0.9355, 0.002299, 0.8815, 0.2293, 0.9083, 0.5943, 0.8988, 0.5907, 0.9165, 0.5398, 0.926, 0.5434, 0.8988, 0.5907, 0.8615, 0.538, 0.8798, 0.4951, 0.9165, 0.5398, 0.8615, 0.538, 0.8412, 0.4251, 0.8553, 0.4016, 0.8798, 0.4951, 0.8412, 0.4251, 0.871, 0.2403, 0.8815, 0.2293, 0.8553, 0.4016, 0.8064, 0.9602, 0.8041, 0.8512, 0.8127, 0.8387, 0.8127, 0.9614, 0.8041, 0.8512, 0.7882, 0.7933, 0.7985, 0.7678, 0.8127, 0.8387, 0.7882, 0.7933, 0.7392, 0.8845, 0.7506, 0.8391, 0.7985, 0.7678, 0.7392, 0.8845, 0.7132, 0.9163, 0.7227, 0.8631, 0.7506, 0.8391, 0.3053, 0.8133, 0.253, 0.8132, 0.253, 0.6903, 0.3053, 0.6885, 0.3053, 0.6885, 0.253, 0.6903, 0.2531, 0.6196, 0.3055, 0.6161, 0.9273, 0.7344, 0.9382, 0.788, 0.8715, 0.8076, 0.863, 0.7533, 0.863, 0.7533, 0.8715, 0.8076, 0.8487, 0.8143, 0.8412, 0.7596, 0.3541, 0.8138, 0.3053, 0.8133, 0.3053, 0.6885, 0.3541, 0.6834, 0.3541, 0.6834, 0.3053, 0.6885, 0.3055, 0.6161, 0.3542, 0.6057, 0.9235, 0.6826, 0.9273, 0.7344, 0.863, 0.7533, 0.8666, 0.6992, 0.4502, 0.6405, 0.4515, 0.5925, 0.4752, 0.5962, 0.4752, 0.6439, 0.396, 0.8144, 0.3541, 0.8138, 0.3541, 0.6834, 0.3959, 0.6752, 0.3959, 0.6752, 0.3541, 0.6834, 0.3542, 0.6057, 0.396, 0.5893, 0.9273, 0.636, 0.9235, 0.6826, 0.8666, 0.6992, 0.8821, 0.6492, 0.4482, 0.68, 0.4502, 0.6405, 0.4752, 0.6439, 0.4752, 0.6827, 0.428, 0.8153, 0.396, 0.8144, 0.3959, 0.6752, 0.428, 0.6646, 0.428, 0.6646, 0.3959, 0.6752, 0.396, 0.5893, 0.4281, 0.5679, 0.9382, 0.5979, 0.9273, 0.636, 0.8821, 0.6492, 0.9083, 0.6066, 0.5543, 0.7452, 0.5471, 0.7856, 0.5179, 0.8025, 0.5232, 0.7558, 0.4482, 0.8164, 0.428, 0.8153, 0.428, 0.6646, 0.4481, 0.6522, 0.4481, 0.6522, 0.428, 0.6646, 0.4281, 0.5679, 0.4482, 0.543, 0.6064, 0.6843, 0.598, 0.7109, 0.5543, 0.7452, 0.5627, 0.6994, 0.5627, 0.6994, 0.5543, 0.7452, 0.5232, 0.7558, 0.5293, 0.7026, 0.6318, 0.957, 0.6251, 0.9566, 0.6222, 0.7928, 0.6303, 0.7788, 0.6303, 0.7788, 0.6222, 0.7928, 0.6064, 0.6843, 0.6155, 0.6568, 0.6155, 0.6568, 0.6064, 0.6843, 0.5627, 0.6994, 0.5718, 0.6512, 0.5718, 0.6512, 0.5627, 0.6994, 0.5293, 0.7026, 0.5359, 0.6466, 0.6384, 0.9583, 0.6318, 0.957, 0.6303, 0.7788, 0.6384, 0.7657, 0.6384, 0.7657, 0.6303, 0.7788, 0.6155, 0.6568, 0.6245, 0.6302, 0.6245, 0.6302, 0.6155, 0.6568, 0.5718, 0.6512, 0.5808, 0.604, 0.5808, 0.604, 0.5718, 0.6512, 0.5359, 0.6466, 0.5425, 0.5915, 0.6731, 0.002199, 0.6933, 0.00326, 0.6933, 0.1961, 0.673, 0.2084, 0.673, 0.2084, 0.6933, 0.1961, 0.6933, 0.3323, 0.673, 0.3572, 0.6329, 0.6064, 0.6245, 0.6302, 0.5808, 0.604, 0.5891, 0.5609, 0.5891, 0.5609, 0.5808, 0.604, 0.5425, 0.5915, 0.5486, 0.5411, 0.6409, 0.001289, 0.6731, 0.002199, 0.673, 0.2084, 0.6409, 0.219, 0.6409, 0.219, 0.673, 0.2084, 0.673, 0.3572, 0.6409, 0.3786, 0.6734, 0.7295, 0.6385, 0.7295, 0.6384, 0.6756, 0.675, 0.6722, 0.5963, 0.5249, 0.5891, 0.5609, 0.5486, 0.5411, 0.5538, 0.4988, 0.599, 0.0005896, 0.6409, 0.001289, 0.6409, 0.219, 0.599, 0.2272, 0.599, 0.2272, 0.6409, 0.219, 0.6409, 0.3786, 0.599, 0.395, 0.599, 0.395, 0.6409, 0.3786, 0.6409, 0.4426, 0.599, 0.4717, 0.1437, 0.9126, 0.1437, 0.9599, 0.09717, 0.9577, 0.09481, 0.9098, 0.5502, 0.0001501, 0.599, 0.0005896, 0.599, 0.2272, 0.5501, 0.2323, 0.5501, 0.2323, 0.599, 0.2272, 0.599, 0.395, 0.5501, 0.4053, 0.5501, 0.4053, 0.599, 0.395, 0.599, 0.4717, 0.5502, 0.4899, 0.1438, 0.8596, 0.1437, 0.9126, 0.09481, 0.9098, 0.09333, 0.8565, 0.4978, 0.0, 0.5502, 0.0001501, 0.5501, 0.2323, 0.4978, 0.234, 0.4978, 0.234, 0.5501, 0.2323, 0.5501, 0.4053, 0.4978, 0.4088, 0.4978, 0.4088, 0.5501, 0.4053, 0.5502, 0.4899, 0.4978, 0.4962, 0.1438, 0.8045, 0.1438, 0.8596, 0.09333, 0.8565, 0.09282, 0.8013, 0.06547, 0.5387, 0.06547, 0.6502, 9.402e-07, 0.648, 0.0, 0.5389, 0.06547, 0.6502, 0.06549, 0.7101, 2.315e-05, 0.7057, 9.402e-07, 0.648, 0.8043, 0.5973, 0.7221, 0.5737, 0.7327, 0.5058, 0.8181, 0.5304, 0.7221, 0.5737, 0.6933, 0.5656, 0.7027, 0.4973, 0.7327, 0.5058, 0.1265, 0.5382, 0.1265, 0.6565, 0.06547, 0.6502, 0.06547, 0.5387, 0.1265, 0.6565, 0.1265, 0.723, 0.06549, 0.7101, 0.06547, 0.6502, 0.7996, 0.6621, 0.7266, 0.6412, 0.7221, 0.5737, 0.8043, 0.5973, 0.7266, 0.6412, 0.7013, 0.6341, 0.6933, 0.5656, 0.7221, 0.5737, 0.1788, 0.5373, 0.1788, 0.6667, 0.1265, 0.6565, 0.1265, 0.5382, 0.1788, 0.6667, 0.1789, 0.7434, 0.1265, 0.723, 0.1265, 0.6565, 0.8043, 0.7203, 0.7459, 0.7037, 0.7266, 0.6412, 0.7996, 0.6621, 0.7459, 0.7037, 0.7263, 0.6983, 0.7013, 0.6341, 0.7266, 0.6412, 0.219, 0.5362, 0.219, 0.6799, 0.1788, 0.6667, 0.1788, 0.5373, 0.219, 0.6799, 0.219, 0.7702, 0.1789, 0.7434, 0.1788, 0.6667, 0.8181, 0.7678, 0.7787, 0.7568, 0.7459, 0.7037, 0.8043, 0.7203, 0.7504, 0.1891, 0.7205, 0.1747, 0.7134, 0.1156, 0.7409, 0.1379, 0.2443, 0.5348, 0.2443, 0.6954, 0.219, 0.6799, 0.219, 0.5362, 0.2443, 0.6954, 0.2443, 0.8013, 0.219, 0.7702, 0.219, 0.6799, 0.8048, 0.267, 0.7612, 0.2468, 0.7504, 0.1891, 0.794, 0.2333, 0.7612, 0.2468, 0.7284, 0.2415, 0.7205, 0.1747, 0.7504, 0.1891, 0.833, 0.001813, 0.8312, 0.1798, 0.821, 0.1621, 0.8246, 0.002118, 0.8312, 0.1798, 0.8162, 0.3015, 0.8048, 0.267, 0.821, 0.1621, 0.8162, 0.3015, 0.7724, 0.3071, 0.7612, 0.2468, 0.8048, 0.267, 0.7724, 0.3071, 0.7366, 0.3117, 0.7284, 0.2415, 0.7612, 0.2468, 0.8412, 0.0, 0.8412, 0.1959, 0.8312, 0.1798, 0.833, 0.001813, 0.8412, 0.1959, 0.8273, 0.3345, 0.8162, 0.3015, 0.8312, 0.1798, 0.8273, 0.3345, 0.7835, 0.3659, 0.7724, 0.3071, 0.8162, 0.3015, 0.7835, 0.3659, 0.7445, 0.3803, 0.7366, 0.3117, 0.7724, 0.3071, 0.4724, 0.5403, 0.4723, 0.3271, 0.4977, 0.3425, 0.4978, 0.539, 0.4723, 0.3271, 0.4723, 0.1718, 0.4978, 0.2029, 0.4977, 0.3425, 0.8374, 0.3638, 0.7935, 0.4192, 0.7835, 0.3659, 0.8273, 0.3345, 0.7935, 0.4192, 0.7517, 0.4428, 0.7445, 0.3803, 0.7835, 0.3659, 0.4321, 0.5414, 0.432, 0.3138, 0.4723, 0.3271, 0.4724, 0.5403, 0.432, 0.3138, 0.432, 0.1451, 0.4723, 0.1718, 0.4723, 0.3271, 0.432, 0.1451, 0.4325, 0.06705, 0.4729, 0.1145, 0.4723, 0.1718, 0.8018, 0.4633, 0.7576, 0.4948, 0.7517, 0.4428, 0.7935, 0.4192, 0.3797, 0.5423, 0.3795, 0.3036, 0.432, 0.3138, 0.4321, 0.5414, 0.3795, 0.3036, 0.3795, 0.1246, 0.432, 0.1451, 0.432, 0.3138, 0.3795, 0.1246, 0.3801, 0.03067, 0.4325, 0.06705, 0.432, 0.1451, 0.07152, 0.8605, 0.02135, 0.8642, 0.02183, 0.8043, 0.06942, 0.8013, 0.3186, 0.5428, 0.3184, 0.2972, 0.3795, 0.3036, 0.3797, 0.5423, 0.3184, 0.2972, 0.3185, 0.1117, 0.3795, 0.1246, 0.3795, 0.3036, 0.3185, 0.1117, 0.319, 0.007799, 0.3801, 0.03067, 0.3795, 0.1246, 0.0726, 0.9268, 0.02082, 0.931, 0.02135, 0.8642, 0.07152, 0.8605, 0.2531, 0.543, 0.253, 0.2951, 0.3184, 0.2972, 0.3186, 0.5428, 0.253, 0.2951, 0.253, 0.1073, 0.3185, 0.1117, 0.3184, 0.2972, 0.253, 0.1073, 0.2535, 0.0, 0.319, 0.007799, 0.3185, 0.1117, 0.0726, 0.9956, 0.02027, 1.0, 0.02082, 0.931, 0.0726, 0.9268, 0.9179, 0.5979, 0.9083, 0.5943, 0.926, 0.5434, 0.9355, 0.547, 0.7132, 0.9163, 0.7032, 0.9144, 0.7127, 0.8612, 0.7227, 0.8631, 0.4752, 0.5962, 0.4752, 0.543, 0.4853, 0.543, 0.4853, 0.5962, 0.4752, 0.6439, 0.4752, 0.5962, 0.4853, 0.5962, 0.4853, 0.6439, 0.4752, 0.6827, 0.4752, 0.6439, 0.4853, 0.6439, 0.4853, 0.6827, 0.5232, 0.7558, 0.5179, 0.8025, 0.5078, 0.8012, 0.5131, 0.7545, 0.5293, 0.7026, 0.5232, 0.7558, 0.5131, 0.7545, 0.5193, 0.7013, 0.5359, 0.6466, 0.5293, 0.7026, 0.5193, 0.7013, 0.5258, 0.6453, 0.5425, 0.5915, 0.5359, 0.6466, 0.5258, 0.6453, 0.5324, 0.5902, 0.5486, 0.5411, 0.5425, 0.5915, 0.5324, 0.5902, 0.5385, 0.5398, 0.5538, 0.4988, 0.5486, 0.5411, 0.5385, 0.5398, 0.5437, 0.4975, 0.09481, 0.9098, 0.09717, 0.9577, 0.08707, 0.9578, 0.0847, 0.9099, 0.09333, 0.8565, 0.09481, 0.9098, 0.0847, 0.9099, 0.08322, 0.8566, 0.09282, 0.8013, 0.09333, 0.8565, 0.08322, 0.8566, 0.08271, 0.8014, 0.66, 0.5628, 0.6499, 0.5632, 0.6485, 0.4966, 0.6586, 0.4962, 0.66, 0.6226, 0.6499, 0.623, 0.6499, 0.5632, 0.66, 0.5628, 0.6586, 0.6714, 0.6485, 0.6718, 0.6499, 0.623, 0.66, 0.6226, 0.7205, 0.1747, 0.7104, 0.176, 0.7033, 0.1169, 0.7134, 0.1156, 0.7284, 0.2415, 0.7183, 0.2428, 0.7104, 0.176, 0.7205, 0.1747, 0.7366, 0.3117, 0.7265, 0.313, 0.7183, 0.2428, 0.7284, 0.2415, 0.7445, 0.3803, 0.7345, 0.3816, 0.7265, 0.313, 0.7366, 0.3117, 0.7517, 0.4428, 0.7416, 0.444, 0.7345, 0.3816, 0.7445, 0.3803, 0.7576, 0.4948, 0.7475, 0.496, 0.7416, 0.444, 0.7517, 0.4428, 0.02135, 0.8642, 0.01122, 0.8641, 0.0117, 0.8042, 0.02183, 0.8043, 0.02082, 0.931, 0.01069, 0.9309, 0.01122, 0.8641, 0.02135, 0.8642, 0.02027, 1.0, 0.01013, 0.9999, 0.01069, 0.9309, 0.02082, 0.931])
me_cylinder_013.use_remesh_preserve_volume = False
me_cylinder_013.use_remesh_preserve_attributes = False
me_cylinder_013.use_mirror_vertex_groups = False
me_cylinder_013.update()
me_cylinder_000 = bpy.data.meshes.new('Cylinder.000')
me_cylinder_000.from_pydata([(330.9, 697.5, 411.4), (308.8, -613.6, -54.1), (350.4, 697.5, 408.6), (470.3, -591.8, -54.1), (406.6, 697.5, 400.7), (620.8, -527.9, -54.1), (478.1, 697.5, 388.0), (750.0, -426.2, -54.1), (533.0, 697.5, 371.5), (849.2, -293.6, -54.1), (567.5, 697.5, 352.3), (911.6, -139.3, -54.1), (579.2, 697.5, 331.6), (932.8, 26.37, -54.1), (567.5, 697.5, 311.0), (911.6, 192.0, -54.1), (533.0, 697.5, 291.8), (849.2, 346.4, -54.1), (478.1, 697.5, 275.2), (750.0, 478.9, -54.1), (406.6, 697.5, 262.6), (620.8, 580.6, -54.1), (350.4, 697.5, 254.6), (470.3, 644.6, -54.1), (330.9, 697.5, 251.9), (308.8, 666.4, -54.1), (330.9, 697.5, 395.4), (308.8, -485.6, -54.1), (346.5, 697.5, 393.2), (438.0, -468.2, -54.1), (372.1, 697.5, 386.9), (558.4, -417.0, -54.1), (429.3, 697.5, 376.7), (661.8, -335.7, -54.1), (473.2, 697.5, 363.5), (741.1, -229.6, -54.1), (500.8, 697.5, 348.1), (791.0, -106.2, -54.1), (510.2, 697.5, 331.6), (808.0, 26.37, -54.1), (500.8, 697.5, 315.1), (791.0, 158.9, -54.1), (473.2, 697.5, 299.7), (741.1, 282.4, -54.1), (429.3, 697.5, 286.5), (661.8, 388.4, -54.1), (372.1, 697.5, 276.4), (558.4, 469.8, -54.1), (346.5, 697.5, 270.0), (438.0, 520.9, -54.1), (330.9, 697.5, 267.8), (308.8, 538.4, -54.1), (-247.7, 388.4, 45.9), (395.4, 113.8, 353.5), (443.7, -293.6, 262.8), (647.2, -527.9, 124.9), (406.2, -613.6, -4.098), (519.2, -591.8, -4.098), (668.8, -509.0, 123.6), (465.2, -282.7, 260.4), (407.4, 119.5, 350.8), (620.8, -527.9, -4.098), (730.9, -453.6, 119.6), (527.4, -250.8, 253.5), (640.8, 136.0, 343.1), (750.0, -426.2, -4.098), (810.1, -365.6, 113.2), (606.5, -199.9, 242.6), (684.6, 162.4, 330.9), (849.2, -293.6, -4.098), (849.2, -250.8, 105.0), (667.3, -133.6, 228.3), (718.9, 196.7, 314.9), (911.6, -139.3, -4.098), (911.6, -117.1, 95.37), (708.0, -56.46, 211.6), (753.4, 236.6, 296.4), (932.8, 26.37, -4.098), (932.8, 26.37, 85.05), (729.3, 26.37, 193.7), (765.2, 279.5, 276.4), (911.6, 192.0, -4.098), (911.6, 169.8, 74.73), (708.0, 109.2, 175.9), (753.4, 322.4, 256.5), (849.2, 346.4, -4.098), (849.2, 303.5, 65.11), (645.7, 186.4, 159.2), (519.9, 362.3, 237.9), (750.0, 478.9, -4.098), (750.0, 418.3, 56.86), (546.5, 252.6, 144.9), (465.0, 396.6, 222.0), (620.8, 580.6, -4.098), (620.8, 506.4, 50.52), (417.3, 303.5, 133.9), (393.5, 422.9, 209.7), (519.2, 644.6, -4.098), (519.2, 561.7, 46.54), (315.7, 335.5, 127.0), (337.3, 439.5, 202.0), (424.3, 666.4, -4.098), (484.0, 580.6, 45.18), (280.5, 346.4, 124.7), (317.8, 445.1, 199.4), (395.4, 147.0, 338.0), (443.7, -229.6, 249.0), (647.2, -417.0, 116.9), (406.2, -485.6, -4.098), (512.2, -468.2, -4.098), (664.4, -401.9, 115.9), (460.9, -220.9, 247.1), (405.0, 151.5, 335.9), (558.4, -417.0, -4.098), (692.7, -357.6, 112.7), (489.2, -195.3, 241.6), (420.6, 164.7, 329.8), (661.8, -335.7, -4.098), (756.0, -287.2, 107.6), (552.5, -154.7, 232.8), (455.6, 185.8, 320.0), (741.1, -229.6, -4.098), (804.6, -195.3, 101.0), (601.1, -101.6, 221.4), (482.5, 213.2, 307.2), (791.0, -106.2, -4.098), (835.1, -88.4, 93.3), (631.6, -39.89, 208.0), (499.4, 245.2, 292.4), (808.0, 26.37, -4.098), (808.0, 26.37, 85.05), (642.0, 26.37, 193.7), (497.1, 279.5, 276.4), (791.0, 158.9, -4.098), (791.0, 141.1, 76.79), (587.5, 92.63, 179.4), (487.7, 313.8, 260.5), (741.1, 282.4, -4.098), (741.1, 248.1, 69.1), (537.6, 154.4, 166.1), (460.1, 345.7, 245.6), (661.8, 388.4, -4.098), (661.8, 339.9, 62.5), (458.3, 207.4, 154.7), (416.2, 373.2, 232.9), (558.4, 469.8, -4.098), (558.4, 410.4, 57.43), (354.9, 248.1, 145.9), (359.0, 394.3, 223.1), (512.2, 520.9, -4.098), (512.2, 454.7, 54.24), (308.7, 273.6, 140.4), (333.4, 407.5, 216.9), (424.3, 538.4, -4.098), (484.0, 469.8, 53.15), (280.5, 282.4, 138.5), (317.8, 412.0, 214.8), (406.2, -613.6, -29.1), (406.2, -485.6, -29.1), (441.4, -591.8, -29.1), (620.8, -527.9, -29.1), (750.0, -426.2, -29.1), (849.2, -293.6, -29.1), (911.6, -139.3, -29.1), (932.8, 26.37, -29.1), (911.6, 192.0, -29.1), (849.2, 346.4, -29.1), (750.0, 478.9, -29.1), (620.8, 580.6, -29.1), (459.5, 644.6, -29.1), (424.3, 666.4, -29.1), (434.4, -468.2, -29.1), (558.4, -417.0, -29.1), (661.8, -335.7, -29.1), (741.1, -229.6, -29.1), (791.0, -106.2, -29.1), (808.0, 26.37, -29.1), (791.0, 158.9, -29.1), (741.1, 282.4, -29.1), (661.8, 388.4, -29.1), (558.4, 469.8, -29.1), (452.5, 520.9, -29.1), (424.3, 538.4, -29.1)], [], [(157, 1, 3, 159), (159, 3, 5, 160), (160, 5, 7, 161), (161, 7, 9, 162), (162, 9, 11, 163), (163, 11, 13, 164), (164, 13, 15, 165), (165, 15, 17, 166), (166, 17, 19, 167), (167, 19, 21, 168), (168, 21, 23, 169), (169, 23, 25, 170), (158, 171, 29, 27), (171, 172, 31, 29), (172, 173, 33, 31), (173, 174, 35, 33), (174, 175, 37, 35), (175, 176, 39, 37), (176, 177, 41, 39), (177, 178, 43, 41), (178, 179, 45, 43), (179, 180, 47, 45), (180, 181, 49, 47), (181, 182, 51, 49), (0, 2, 28, 26), (3, 1, 27, 29), (5, 3, 29, 31), (7, 5, 31, 33), (9, 7, 33, 35), (11, 9, 35, 37), (13, 11, 37, 39), (15, 13, 39, 41), (17, 15, 41, 43), (19, 17, 43, 45), (21, 19, 45, 47), (23, 21, 47, 49), (25, 23, 49, 51), (2, 4, 6, 8, 10, 12, 14, 16, 18, 20, 22, 24, 50, 48, 46, 44, 42, 40, 38, 36, 34, 32, 30, 28), (170, 25, 51, 182), (53, 0, 26, 105), (157, 56, 108, 158), (56, 55, 107, 108), (55, 54, 106, 107), (54, 53, 105, 106), (24, 104, 156, 50), (104, 103, 155, 156), (103, 102, 154, 155), (102, 101, 153, 154), (48, 50, 156, 152), (152, 156, 155, 151), (151, 155, 154, 150), (150, 154, 153, 149), (46, 48, 152, 148), (148, 152, 151, 147), (147, 151, 150, 146), (146, 150, 149, 145), (44, 46, 148, 144), (144, 148, 147, 143), (143, 147, 146, 142), (142, 146, 145, 141), (42, 44, 144, 140), (140, 144, 143, 139), (139, 143, 142, 138), (138, 142, 141, 137), (40, 42, 140, 136), (136, 140, 139, 135), (135, 139, 138, 134), (134, 138, 137, 133), (38, 40, 136, 132), (132, 136, 135, 131), (131, 135, 134, 130), (130, 134, 133, 129), (36, 38, 132, 128), (128, 132, 131, 127), (127, 131, 130, 126), (126, 130, 129, 125), (34, 36, 128, 124), (124, 128, 127, 123), (123, 127, 126, 122), (122, 126, 125, 121), (32, 34, 124, 120), (120, 124, 123, 119), (119, 123, 122, 118), (118, 122, 121, 117), (30, 32, 120, 116), (116, 120, 119, 115), (115, 119, 118, 114), (114, 118, 117, 113), (28, 30, 116, 112), (112, 116, 115, 111), (111, 115, 114, 110), (110, 114, 113, 109), (26, 28, 112, 105), (105, 112, 111, 106), (106, 111, 110, 107), (107, 110, 109, 108), (22, 100, 104, 24), (100, 99, 103, 104), (99, 98, 102, 103), (98, 97, 101, 102), (20, 96, 100, 22), (96, 95, 99, 100), (95, 94, 98, 99), (94, 93, 97, 98), (18, 92, 96, 20), (92, 91, 95, 96), (91, 90, 94, 95), (90, 89, 93, 94), (16, 88, 92, 18), (88, 87, 91, 92), (87, 86, 90, 91), (86, 85, 89, 90), (14, 84, 88, 16), (84, 83, 87, 88), (83, 82, 86, 87), (82, 81, 85, 86), (12, 80, 84, 14), (80, 79, 83, 84), (79, 78, 82, 83), (78, 77, 81, 82), (10, 76, 80, 12), (76, 75, 79, 80), (75, 74, 78, 79), (74, 73, 77, 78), (8, 72, 76, 10), (72, 71, 75, 76), (71, 70, 74, 75), (70, 69, 73, 74), (6, 68, 72, 8), (68, 67, 71, 72), (67, 66, 70, 71), (66, 65, 69, 70), (4, 64, 68, 6), (64, 63, 67, 68), (63, 62, 66, 67), (62, 61, 65, 66), (2, 60, 64, 4), (60, 59, 63, 64), (59, 58, 62, 63), (58, 57, 61, 62), (0, 53, 60, 2), (53, 54, 59, 60), (54, 55, 58, 59), (55, 56, 57, 58), (1, 157, 158, 27), (101, 170, 182, 153), (149, 153, 182, 181), (145, 149, 181, 180), (141, 145, 180, 179), (137, 141, 179, 178), (133, 137, 178, 177), (129, 133, 177, 176), (125, 129, 176, 175), (121, 125, 175, 174), (117, 121, 174, 173), (113, 117, 173, 172), (109, 113, 172, 171), (108, 109, 171, 158), (97, 169, 170, 101), (93, 168, 169, 97), (89, 167, 168, 93), (85, 166, 167, 89), (81, 165, 166, 85), (77, 164, 165, 81), (73, 163, 164, 77), (69, 162, 163, 73), (65, 161, 162, 69), (61, 160, 161, 65), (57, 159, 160, 61), (56, 157, 159, 57)])
_uv = me_cylinder_000.uv_layers.new(name='UVMap')
_uv.uv.foreach_set('vector', [0.6799, 0.5451, 0.6961, 0.5046, 0.6911, 0.577, 0.6797, 0.5646, 0.6797, 0.5646, 0.6911, 0.577, 0.6886, 0.654, 0.676, 0.6538, 0.676, 0.6538, 0.6886, 0.654, 0.6886, 0.7305, 0.676, 0.7302, 0.676, 0.7302, 0.6886, 0.7305, 0.6911, 0.8011, 0.6786, 0.8009, 0.6786, 0.8009, 0.6911, 0.8011, 0.6961, 0.8612, 0.6835, 0.8609, 0.8646, 0.0005212, 0.8772, 0.0, 0.8831, 0.07067, 0.8705, 0.0712, 0.8705, 0.0712, 0.8831, 0.07067, 0.8879, 0.1479, 0.8753, 0.1484, 0.8753, 0.1484, 0.8879, 0.1479, 0.8913, 0.2265, 0.8787, 0.227, 0.8787, 0.227, 0.8913, 0.2265, 0.893, 0.3009, 0.8804, 0.3015, 0.8804, 0.3015, 0.893, 0.3009, 0.893, 0.3663, 0.8804, 0.3668, 0.9057, 0.2532, 0.9183, 0.2534, 0.9183, 0.3147, 0.9056, 0.3195, 0.9056, 0.3195, 0.9183, 0.3147, 0.9177, 0.3861, 0.9057, 0.333, 0.3004, 0.7883, 0.3004, 0.7733, 0.313, 0.7716, 0.3135, 0.8328, 0.3004, 0.7733, 0.3002, 0.7105, 0.3128, 0.7104, 0.313, 0.7716, 0.3002, 0.7105, 0.3004, 0.6535, 0.313, 0.6534, 0.3128, 0.7104, 0.3004, 0.6535, 0.3009, 0.6046, 0.3135, 0.6045, 0.313, 0.6534, 0.5653, 0.04713, 0.5588, 0.1043, 0.5463, 0.1029, 0.5528, 0.04567, 0.5588, 0.1043, 0.551, 0.1662, 0.5385, 0.1648, 0.5463, 0.1029, 0.551, 0.1662, 0.5425, 0.2286, 0.5299, 0.2272, 0.5385, 0.1648, 0.5425, 0.2286, 0.5337, 0.2873, 0.5212, 0.2858, 0.5299, 0.2272, 0.5337, 0.2873, 0.5253, 0.3381, 0.5128, 0.3367, 0.5212, 0.2858, 0.5253, 0.3381, 0.5179, 0.3778, 0.5054, 0.3763, 0.5128, 0.3367, 0.9549, 0.253, 0.9527, 0.2866, 0.9404, 0.2937, 0.9424, 0.2541, 0.9527, 0.2866, 0.9518, 0.2947, 0.941, 0.3442, 0.9404, 0.2937, 0.893, 0.1137, 0.8943, 0.1047, 0.9021, 0.1065, 0.9011, 0.1137, 0.2329, 0.01058, 0.3143, 0.0, 0.3143, 0.06045, 0.2492, 0.06891, 0.1571, 0.04104, 0.2329, 0.01058, 0.2492, 0.06891, 0.1886, 0.09328, 0.09205, 0.0893, 0.1571, 0.04104, 0.1886, 0.09328, 0.1365, 0.1319, 0.04211, 0.1521, 0.09205, 0.0893, 0.1365, 0.1319, 0.09654, 0.1821, 0.01071, 0.2251, 0.04211, 0.1521, 0.09654, 0.1821, 0.07142, 0.2405, 0.0, 0.3033, 0.01071, 0.2251, 0.07142, 0.2405, 0.06286, 0.3031, 0.01071, 0.3815, 0.0, 0.3033, 0.06286, 0.3031, 0.07142, 0.3657, 0.04211, 0.4543, 0.01071, 0.3815, 0.07142, 0.3657, 0.09654, 0.4239, 0.09205, 0.5168, 0.04211, 0.4543, 0.09654, 0.4239, 0.1365, 0.4739, 0.1571, 0.5646, 0.09205, 0.5168, 0.1365, 0.4739, 0.1886, 0.5121, 0.2329, 0.5945, 0.1571, 0.5646, 0.1886, 0.5121, 0.2492, 0.536, 0.3143, 0.6045, 0.2329, 0.5945, 0.2492, 0.536, 0.3143, 0.5441, 0.8943, 0.1047, 0.8982, 0.07901, 0.9044, 0.04628, 0.9126, 0.02117, 0.9222, 0.005384, 0.9326, 0.0, 0.9431, 0.005384, 0.9529, 0.02117, 0.9614, 0.04628, 0.968, 0.07901, 0.9721, 0.1047, 0.9735, 0.1137, 0.9655, 0.1137, 0.9644, 0.1065, 0.9611, 0.09481, 0.9558, 0.06863, 0.949, 0.04854, 0.9412, 0.03591, 0.9328, 0.0316, 0.9245, 0.03591, 0.9168, 0.04854, 0.9103, 0.06863, 0.9053, 0.09481, 0.9021, 0.1065, 0.1255, 0.8291, 0.1839, 0.8303, 0.1839, 0.8905, 0.1255, 0.8893, 0.949, 0.679, 0.9922, 0.4038, 1.0, 0.4056, 0.9605, 0.6656, 0.5323, 0.5046, 0.5449, 0.5046, 0.5449, 0.5651, 0.5323, 0.5651, 0.893, 0.253, 0.9016, 0.13, 0.954, 0.1137, 0.954, 0.234, 0.9828, 1.0, 0.9433, 0.8769, 0.9578, 0.8491, 1.0, 0.95, 0.9433, 0.8769, 0.949, 0.679, 0.9605, 0.6656, 0.9578, 0.8491, 0.9117, 0.9023, 0.9089, 0.7807, 0.9196, 0.7666, 0.9196, 0.9037, 0.9089, 0.7807, 0.8802, 0.7287, 0.893, 0.7002, 0.9196, 0.7666, 0.8802, 0.7287, 0.8189, 0.8305, 0.8332, 0.7797, 0.893, 0.7002, 0.8924, 0.6529, 0.8957, 0.7002, 0.854, 0.6543, 0.8566, 0.6135, 0.04756, 0.8704, 0.03968, 0.8708, 0.02345, 0.7346, 0.03117, 0.7321, 0.03117, 0.7321, 0.02345, 0.7346, 0.0, 0.6712, 0.01394, 0.6664, 0.1317, 0.7122, 0.1255, 0.6997, 0.1968, 0.6446, 0.2006, 0.6592, 0.2006, 0.6592, 0.1968, 0.6446, 0.2031, 0.6045, 0.2259, 0.641, 0.06048, 0.8699, 0.04756, 0.8704, 0.03117, 0.7321, 0.04366, 0.7254, 0.04366, 0.7254, 0.03117, 0.7321, 0.01394, 0.6664, 0.03642, 0.6532, 0.1374, 0.7363, 0.1317, 0.7122, 0.2006, 0.6592, 0.1993, 0.6892, 0.1993, 0.6892, 0.2006, 0.6592, 0.2259, 0.641, 0.2221, 0.6732, 0.08936, 0.8686, 0.06048, 0.8699, 0.04366, 0.7254, 0.07184, 0.7142, 0.07184, 0.7142, 0.04366, 0.7254, 0.03642, 0.6532, 0.08723, 0.6313, 0.1566, 0.7851, 0.1374, 0.7363, 0.1993, 0.6892, 0.2072, 0.7475, 0.2072, 0.7475, 0.1993, 0.6892, 0.2221, 0.6732, 0.2259, 0.7351, 0.1115, 0.8679, 0.08936, 0.8686, 0.07184, 0.7142, 0.09312, 0.7006, 0.09312, 0.7006, 0.07184, 0.7142, 0.08723, 0.6313, 0.1255, 0.6045, 0.1631, 0.8291, 0.1566, 0.7851, 0.2072, 0.7475, 0.199, 0.8039, 0.585, 0.2769, 0.5742, 0.3208, 0.5379, 0.3396, 0.5462, 0.2887, 0.1255, 0.8678, 0.1115, 0.8679, 0.09312, 0.7006, 0.1061, 0.6854, 0.6756, 0.3197, 0.6656, 0.3342, 0.6393, 0.2387, 0.651, 0.2098, 0.651, 0.2098, 0.6393, 0.2387, 0.585, 0.2769, 0.5966, 0.2265, 0.5966, 0.2265, 0.585, 0.2769, 0.5462, 0.2887, 0.555, 0.2301, 0.688, 0.5035, 0.6796, 0.5027, 0.6756, 0.3197, 0.6859, 0.3044, 0.6859, 0.3044, 0.6756, 0.3197, 0.651, 0.2098, 0.6635, 0.1787, 0.6635, 0.1787, 0.651, 0.2098, 0.5966, 0.2265, 0.6082, 0.1729, 0.6082, 0.1729, 0.5966, 0.2265, 0.555, 0.2301, 0.5636, 0.1677, 0.6961, 0.5046, 0.688, 0.5035, 0.6859, 0.3044, 0.6961, 0.2892, 0.7579, 0.7163, 0.7565, 0.732, 0.6961, 0.6033, 0.7057, 0.5732, 0.6745, 0.1487, 0.6635, 0.1787, 0.6082, 0.1729, 0.62, 0.1192, 0.62, 0.1192, 0.6082, 0.1729, 0.5636, 0.1677, 0.5714, 0.1058, 0.7467, 0.9318, 0.7324, 0.9299, 0.7579, 0.7163, 0.7687, 0.7026, 0.7687, 0.7026, 0.7579, 0.7163, 0.7057, 0.5732, 0.7251, 0.5462, 0.6843, 0.1209, 0.6745, 0.1487, 0.62, 0.1192, 0.6298, 0.06992, 0.6298, 0.06992, 0.62, 0.1192, 0.5714, 0.1058, 0.5778, 0.0486, 0.7691, 0.9345, 0.7467, 0.9318, 0.7687, 0.7026, 0.7842, 0.6915, 0.7842, 0.6915, 0.7687, 0.7026, 0.7251, 0.5462, 0.7529, 0.5242, 0.6922, 0.09742, 0.6843, 0.1209, 0.6298, 0.06992, 0.6377, 0.02794, 0.6377, 0.02794, 0.6298, 0.06992, 0.5778, 0.0486, 0.5826, 0.0, 0.7981, 0.9379, 0.7691, 0.9345, 0.7842, 0.6915, 0.8033, 0.6838, 0.8033, 0.6838, 0.7842, 0.6915, 0.7529, 0.5242, 0.7873, 0.5088, 0.7873, 0.5088, 0.7529, 0.5242, 0.7565, 0.4586, 0.7925, 0.4291, 0.2284, 0.6424, 0.2313, 0.605, 0.2877, 0.6536, 0.2875, 0.7106, 0.8111, 0.9394, 0.7981, 0.9379, 0.8033, 0.6838, 0.8121, 0.6786, 0.8121, 0.6786, 0.8033, 0.6838, 0.7873, 0.5088, 0.8031, 0.4985, 0.8031, 0.4985, 0.7873, 0.5088, 0.7925, 0.4291, 0.8094, 0.4099, 0.2265, 0.6606, 0.2284, 0.6424, 0.2875, 0.7106, 0.2873, 0.7378, 0.8189, 0.9403, 0.8111, 0.9394, 0.8121, 0.6786, 0.8172, 0.677, 0.8172, 0.677, 0.8121, 0.6786, 0.8031, 0.4985, 0.8123, 0.4953, 0.8123, 0.4953, 0.8031, 0.4985, 0.8094, 0.4099, 0.8189, 0.4038, 0.2259, 0.6703, 0.2265, 0.6606, 0.2873, 0.7378, 0.2878, 0.7884, 0.5373, 0.8504, 0.527, 0.7276, 0.537, 0.7291, 0.547, 0.8493, 0.527, 0.7276, 0.5288, 0.6761, 0.547, 0.6792, 0.537, 0.7291, 0.829, 0.5572, 0.8999, 0.6354, 0.8924, 0.6529, 0.8189, 0.5719, 0.8999, 0.6354, 0.9251, 0.6633, 0.8957, 0.7002, 0.8924, 0.6529, 0.5096, 0.8537, 0.4982, 0.7231, 0.527, 0.7276, 0.5373, 0.8504, 0.4982, 0.7231, 0.4765, 0.6669, 0.5288, 0.6761, 0.527, 0.7276, 0.8579, 0.5149, 0.9211, 0.5846, 0.8999, 0.6354, 0.829, 0.5572, 0.9211, 0.5846, 0.9433, 0.6092, 0.9251, 0.6633, 0.8999, 0.6354, 0.4743, 0.8579, 0.4614, 0.715, 0.4982, 0.7231, 0.5096, 0.8537, 0.4614, 0.715, 0.4093, 0.6504, 0.4765, 0.6669, 0.4982, 0.7231, 0.8914, 0.4574, 0.9423, 0.5136, 0.9211, 0.5846, 0.8579, 0.5149, 0.8352, 0.2762, 0.8679, 0.302, 0.8679, 0.3673, 0.838, 0.3353, 0.4475, 0.8613, 0.4327, 0.7022, 0.4614, 0.715, 0.4743, 0.8579, 0.9404, 0.2728, 0.9404, 0.3783, 0.9183, 0.3383, 0.9248, 0.253, 0.9085, 0.4038, 0.9433, 0.4424, 0.9423, 0.5136, 0.8914, 0.4574, 0.8299, 0.2098, 0.8661, 0.2275, 0.8679, 0.302, 0.8352, 0.2762, 0.431, 0.8636, 0.3143, 0.6968, 0.4327, 0.7022, 0.4475, 0.8613, 0.3143, 0.6968, 0.3215, 0.5927, 0.3565, 0.6251, 0.4327, 0.7022, 0.7694, 0.1157, 0.8223, 0.1407, 0.8299, 0.2098, 0.7787, 0.1595, 0.8223, 0.1407, 0.8627, 0.149, 0.8661, 0.2275, 0.8299, 0.2098, 0.7068, 0.4016, 0.7258, 0.185, 0.7369, 0.2056, 0.7169, 0.4029, 0.7258, 0.185, 0.7583, 0.07584, 0.7694, 0.1157, 0.7369, 0.2056, 0.7583, 0.07584, 0.813, 0.07358, 0.8223, 0.1407, 0.7694, 0.1157, 0.813, 0.07358, 0.8579, 0.07172, 0.8627, 0.149, 0.8223, 0.1407, 0.6961, 0.4038, 0.7141, 0.1681, 0.7258, 0.185, 0.7068, 0.4016, 0.7141, 0.1681, 0.7461, 0.04252, 0.7583, 0.07584, 0.7258, 0.185, 0.7461, 0.04252, 0.8027, 0.01302, 0.813, 0.07358, 0.7583, 0.07584, 0.8027, 0.01302, 0.852, 0.001042, 0.8579, 0.07172, 0.813, 0.07358, 0.404, 0.01047, 0.3333, 0.2557, 0.3143, 0.2394, 0.3868, 0.01286, 0.3333, 0.2557, 0.3746, 0.4125, 0.3508, 0.3788, 0.3143, 0.2394, 0.5563, 0.8425, 0.6134, 0.8089, 0.6222, 0.8646, 0.5668, 0.8767, 0.6134, 0.8089, 0.666, 0.8006, 0.671, 0.8607, 0.6222, 0.8646, 0.4315, 0.007355, 0.352, 0.2696, 0.3333, 0.2557, 0.404, 0.01047, 0.352, 0.2696, 0.4081, 0.4403, 0.3746, 0.4125, 0.3333, 0.2557, 0.5482, 0.8023, 0.6053, 0.7672, 0.6134, 0.8089, 0.5563, 0.8425, 0.6053, 0.7672, 0.6635, 0.73, 0.666, 0.8006, 0.6134, 0.8089, 0.4674, 0.003719, 0.3751, 0.2795, 0.352, 0.2696, 0.4315, 0.007355, 0.3751, 0.2795, 0.4501, 0.4602, 0.4081, 0.4403, 0.352, 0.2696, 0.4501, 0.4602, 0.46, 0.5617, 0.4163, 0.5241, 0.4081, 0.4403, 0.6009, 0.7147, 0.6635, 0.6535, 0.6635, 0.73, 0.6053, 0.7672, 0.4956, 0.0009565, 0.4933, 0.277, 0.3751, 0.2795, 0.4674, 0.003719, 0.4933, 0.277, 0.4827, 0.4722, 0.4501, 0.4602, 0.3751, 0.2795, 0.4827, 0.4722, 0.4937, 0.5848, 0.46, 0.5617, 0.4501, 0.4602, 0.5986, 0.6764, 0.6642, 0.5969, 0.6635, 0.6535, 0.6009, 0.7147, 0.5054, 0.0, 0.4995, 0.279, 0.4933, 0.277, 0.4956, 0.0009565, 0.4995, 0.279, 0.4941, 0.4763, 0.4827, 0.4722, 0.4933, 0.277, 0.4941, 0.4763, 0.5054, 0.5927, 0.4937, 0.5848, 0.4827, 0.4722, 0.5978, 0.6632, 0.6674, 0.5448, 0.6642, 0.5969, 0.5986, 0.6764, 0.2751, 0.8942, 0.2259, 0.893, 0.2259, 0.8328, 0.2751, 0.834, 0.5197, 0.5046, 0.5323, 0.5046, 0.5323, 0.5651, 0.5197, 0.5651, 0.9643, 0.2604, 0.9643, 0.2936, 0.9518, 0.2947, 0.9527, 0.2866, 0.5185, 0.5597, 0.5054, 0.5296, 0.5197, 0.5046, 0.5197, 0.5602, 0.5379, 0.3396, 0.5305, 0.3793, 0.5179, 0.3778, 0.5253, 0.3381, 0.5462, 0.2887, 0.5379, 0.3396, 0.5253, 0.3381, 0.5337, 0.2873, 0.555, 0.2301, 0.5462, 0.2887, 0.5337, 0.2873, 0.5425, 0.2286, 0.5636, 0.1677, 0.555, 0.2301, 0.5425, 0.2286, 0.551, 0.1662, 0.5714, 0.1058, 0.5636, 0.1677, 0.551, 0.1662, 0.5588, 0.1043, 0.5778, 0.0486, 0.5714, 0.1058, 0.5588, 0.1043, 0.5653, 0.04713, 0.2877, 0.6536, 0.2883, 0.6047, 0.3009, 0.6046, 0.3004, 0.6535, 0.2875, 0.7106, 0.2877, 0.6536, 0.3004, 0.6535, 0.3002, 0.7105, 0.2873, 0.7378, 0.2875, 0.7106, 0.3002, 0.7105, 0.3004, 0.7733, 0.2878, 0.7884, 0.2873, 0.7378, 0.3004, 0.7733, 0.3004, 0.7883, 0.8933, 0.292, 0.9056, 0.3195, 0.9057, 0.333, 0.8931, 0.3328, 0.893, 0.253, 0.9057, 0.2532, 0.9056, 0.3195, 0.8933, 0.292, 0.8679, 0.302, 0.8804, 0.3015, 0.8804, 0.3668, 0.8679, 0.3673, 0.8661, 0.2275, 0.8787, 0.227, 0.8804, 0.3015, 0.8679, 0.302, 0.8627, 0.149, 0.8753, 0.1484, 0.8787, 0.227, 0.8661, 0.2275, 0.8579, 0.07172, 0.8705, 0.0712, 0.8753, 0.1484, 0.8627, 0.149, 0.852, 0.001042, 0.8646, 0.0005212, 0.8705, 0.0712, 0.8579, 0.07172, 0.666, 0.8006, 0.6786, 0.8009, 0.6835, 0.8609, 0.671, 0.8607, 0.6635, 0.73, 0.676, 0.7302, 0.6786, 0.8009, 0.666, 0.8006, 0.6635, 0.6535, 0.676, 0.6538, 0.676, 0.7302, 0.6635, 0.73, 0.6642, 0.5969, 0.6797, 0.5646, 0.676, 0.6538, 0.6635, 0.6535, 0.6674, 0.5448, 0.6799, 0.5451, 0.6797, 0.5646, 0.6642, 0.5969])
me_cylinder_000.use_remesh_preserve_volume = False
me_cylinder_000.use_remesh_preserve_attributes = False
me_cylinder_000.use_mirror_vertex_groups = False
me_cylinder_000.update()

# ---- objects
ob_cylinder_003 = bpy.data.objects.new('Cylinder.003', me_cylinder_010)
ob_cylinder_000 = bpy.data.objects.new('Cylinder.000', me_cylinder_013)
ob_cylinder_001 = bpy.data.objects.new('Cylinder.001', me_cylinder_000)

# ---- transforms, parenting, visibility, modifiers, constraints
ob_cylinder_003.location = (2842.0, 1395.0, 0.0)
ob_cylinder_003.rotation_euler = (0.0, 1.571, 0.0)
ob_cylinder_003.scale = (1.0, -1.0, -4.013)
ob_cylinder_003.hide_viewport = True
ob_cylinder_003.lineart.crease_threshold = 0.0
ob_cylinder_000.location = (180.8, 0.0, -4.891e-07)
ob_cylinder_000.rotation_euler = (-3.142, 1.571, 0.0)
ob_cylinder_000.scale = (1.0, -1.0, -4.013)
ob_cylinder_000.lineart.crease_threshold = 0.0
ob_cylinder_001.location = (2843.0, 1395.0, -0.01795)
ob_cylinder_001.rotation_euler = (-6.283, 1.571, 0.0)
ob_cylinder_001.scale = (1.0, -1.0, -4.013)
ob_cylinder_001.lineart.crease_threshold = 0.0

# ---- collection membership
col_collection_1.objects.link(ob_cylinder_003)
col_collection_1.objects.link(ob_cylinder_000)
col_collection_1.objects.link(ob_cylinder_001)

# ---- scene / render settings (as saved in the file)
scene.frame_start = 1; scene.frame_end = 250; scene.frame_set(0)
scene.render.engine = 'BLENDER_EEVEE_NEXT'
scene.render.resolution_percentage = 50
scene.render.dither_intensity = 0.0
scene.cycles.use_denoising = False
scene.cycles.samples = 128
scene.cycles.sampling_pattern = 'TABULATED_SOBOL'
scene.cycles.light_sampling_threshold = 0.0
scene.cycles.use_adaptive_sampling = False
scene.cycles.use_light_tree = False
scene.cycles.blur_glossy = 0.0
scene.cycles.sample_clamp_indirect = 0.0
scene.view_settings.view_transform = 'Standard'
scene.unit_settings.scale_length = 0.01
bpy.context.view_layer.update()

# ---- added for rendering (the .blend has no active camera and no usable light): camera, sun
cam_auto = bpy.data.cameras.new('AutoCamera')
cam_auto.lens = 50.0
cam_auto.sensor_width = 36.0
cam_auto.clip_end = 77784.9
ob_auto_camera = bpy.data.objects.new('AutoCamera', cam_auto)
scene.collection.objects.link(ob_auto_camera)
ob_auto_camera.location = (5653.51, -4635.53, 3387.85)
ob_auto_camera.rotation_euler = (1.09748, -7.21219e-08, 0.694738)
scene.camera = ob_auto_camera
light_auto_sun = bpy.data.lights.new('AutoSun', 'SUN')
light_auto_sun.energy = 3.0
light_auto_sun.angle = 0.0523599
ob_auto_sun = bpy.data.objects.new('AutoSun', light_auto_sun)
scene.collection.objects.link(ob_auto_sun)
ob_auto_sun.rotation_euler = (0.872665, 0.174533, 0.523599)
bpy.context.view_layer.update()
